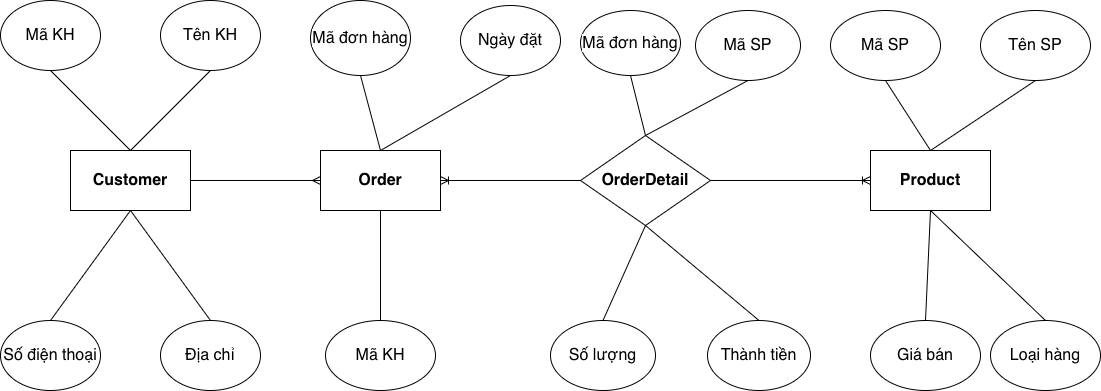

The diagram above was exported from draw.io. Its source (the exported page's mxGraphModel, read from the mxfile embedded in the PNG):
<mxGraphModel dx="901" dy="1850" grid="1" gridSize="10" guides="1" tooltips="1" connect="1" arrows="1" fold="1" page="1" pageScale="1" pageWidth="827" pageHeight="1169" math="0" shadow="0">
  <root>
    <mxCell id="0" />
    <mxCell id="1" parent="0" />
    <mxCell id="JW1SPt6dNkU88bgb1o1y-1" value="&lt;strong style=&quot;box-sizing: border-box; margin: 0px; padding: 0px; font-weight: bolder; caret-color: rgb(0, 0, 0); color: rgb(0, 0, 0); font-family: Roboto, sans-serif; font-size: 16px; font-style: normal; font-variant-caps: normal; letter-spacing: normal; orphans: auto; text-align: left; text-indent: 0px; text-transform: none; white-space: pre-wrap; widows: auto; word-spacing: 0px; -webkit-text-stroke-width: 0px; text-decoration: none;&quot;&gt;Customer&lt;/strong&gt;" style="rounded=0;whiteSpace=wrap;html=1;" parent="1" vertex="1">
      <mxGeometry x="70" y="140" width="120" height="60" as="geometry" />
    </mxCell>
    <mxCell id="JW1SPt6dNkU88bgb1o1y-2" value="&lt;meta charset=&quot;utf-8&quot;&gt;&lt;span style=&quot;caret-color: rgb(0, 0, 0); color: rgb(0, 0, 0); font-family: Roboto, sans-serif; font-size: 16px; font-style: normal; font-variant-caps: normal; font-weight: 400; letter-spacing: normal; orphans: auto; text-align: left; text-indent: 0px; text-transform: none; white-space: pre-wrap; widows: auto; word-spacing: 0px; -webkit-text-stroke-width: 0px; background-color: rgb(255, 255, 255); text-decoration: none; display: inline !important; float: none;&quot;&gt;Mã KH&lt;/span&gt;" style="ellipse;whiteSpace=wrap;html=1;" parent="1" vertex="1">
      <mxGeometry y="-10" width="100" height="70" as="geometry" />
    </mxCell>
    <mxCell id="JW1SPt6dNkU88bgb1o1y-3" value="&lt;meta charset=&quot;utf-8&quot;&gt;&lt;span style=&quot;caret-color: rgb(0, 0, 0); color: rgb(0, 0, 0); font-family: Roboto, sans-serif; font-size: 16px; font-style: normal; font-variant-caps: normal; font-weight: 400; letter-spacing: normal; orphans: auto; text-align: left; text-indent: 0px; text-transform: none; white-space: pre-wrap; widows: auto; word-spacing: 0px; -webkit-text-stroke-width: 0px; background-color: rgb(255, 255, 255); text-decoration: none; display: inline !important; float: none;&quot;&gt;Tên KH&lt;/span&gt;" style="ellipse;whiteSpace=wrap;html=1;" parent="1" vertex="1">
      <mxGeometry x="160" y="-10" width="100" height="70" as="geometry" />
    </mxCell>
    <mxCell id="JW1SPt6dNkU88bgb1o1y-4" value="&lt;meta charset=&quot;utf-8&quot;&gt;&lt;span style=&quot;caret-color: rgb(0, 0, 0); color: rgb(0, 0, 0); font-family: Roboto, sans-serif; font-size: 16px; font-style: normal; font-variant-caps: normal; font-weight: 400; letter-spacing: normal; orphans: auto; text-align: left; text-indent: 0px; text-transform: none; white-space: pre-wrap; widows: auto; word-spacing: 0px; -webkit-text-stroke-width: 0px; background-color: rgb(255, 255, 255); text-decoration: none; display: inline !important; float: none;&quot;&gt;Số điện thoại&lt;/span&gt;" style="ellipse;whiteSpace=wrap;html=1;" parent="1" vertex="1">
      <mxGeometry y="310" width="100" height="70" as="geometry" />
    </mxCell>
    <mxCell id="JW1SPt6dNkU88bgb1o1y-5" value="&lt;span style=&quot;caret-color: rgb(0, 0, 0); color: rgb(0, 0, 0); font-family: Roboto, sans-serif; font-size: 16px; font-style: normal; font-variant-caps: normal; font-weight: 400; letter-spacing: normal; text-align: left; text-indent: 0px; text-transform: none; white-space: pre-wrap; word-spacing: 0px; -webkit-text-stroke-width: 0px; background-color: rgb(255, 255, 255); text-decoration: none; float: none; display: inline !important;&quot;&gt;Địa chỉ&lt;/span&gt;" style="ellipse;whiteSpace=wrap;html=1;" parent="1" vertex="1">
      <mxGeometry x="160" y="310" width="100" height="70" as="geometry" />
    </mxCell>
    <mxCell id="JW1SPt6dNkU88bgb1o1y-6" value="" style="endArrow=none;html=1;rounded=0;entryX=0.5;entryY=1;entryDx=0;entryDy=0;" parent="1" target="JW1SPt6dNkU88bgb1o1y-1" edge="1">
      <mxGeometry width="50" height="50" relative="1" as="geometry">
        <mxPoint x="50" y="310" as="sourcePoint" />
        <mxPoint x="100" y="260" as="targetPoint" />
      </mxGeometry>
    </mxCell>
    <mxCell id="JW1SPt6dNkU88bgb1o1y-7" value="" style="endArrow=none;html=1;rounded=0;" parent="1" edge="1">
      <mxGeometry width="50" height="50" relative="1" as="geometry">
        <mxPoint x="210" y="310" as="sourcePoint" />
        <mxPoint x="130" y="200" as="targetPoint" />
      </mxGeometry>
    </mxCell>
    <mxCell id="JW1SPt6dNkU88bgb1o1y-8" value="" style="endArrow=none;html=1;rounded=0;entryX=0.5;entryY=1;entryDx=0;entryDy=0;" parent="1" target="JW1SPt6dNkU88bgb1o1y-2" edge="1">
      <mxGeometry width="50" height="50" relative="1" as="geometry">
        <mxPoint x="130" y="140" as="sourcePoint" />
        <mxPoint x="170" y="90" as="targetPoint" />
      </mxGeometry>
    </mxCell>
    <mxCell id="JW1SPt6dNkU88bgb1o1y-12" value="" style="endArrow=none;html=1;rounded=0;exitX=0.5;exitY=0;exitDx=0;exitDy=0;entryX=0.5;entryY=1;entryDx=0;entryDy=0;" parent="1" source="JW1SPt6dNkU88bgb1o1y-1" target="JW1SPt6dNkU88bgb1o1y-3" edge="1">
      <mxGeometry width="50" height="50" relative="1" as="geometry">
        <mxPoint x="390" y="330" as="sourcePoint" />
        <mxPoint x="440" y="280" as="targetPoint" />
      </mxGeometry>
    </mxCell>
    <mxCell id="JW1SPt6dNkU88bgb1o1y-13" value="&lt;strong style=&quot;box-sizing: border-box; margin: 0px; padding: 0px; font-weight: bolder; caret-color: rgb(0, 0, 0); color: rgb(0, 0, 0); font-family: Roboto, sans-serif; font-size: 16px; font-style: normal; font-variant-caps: normal; letter-spacing: normal; orphans: auto; text-align: left; text-indent: 0px; text-transform: none; white-space: pre-wrap; widows: auto; word-spacing: 0px; -webkit-text-stroke-width: 0px; text-decoration: none;&quot;&gt;Order&lt;/strong&gt;" style="rounded=0;whiteSpace=wrap;html=1;" parent="1" vertex="1">
      <mxGeometry x="320" y="140" width="120" height="60" as="geometry" />
    </mxCell>
    <mxCell id="JW1SPt6dNkU88bgb1o1y-14" value="&lt;meta charset=&quot;utf-8&quot;&gt;&lt;span style=&quot;caret-color: rgb(0, 0, 0); color: rgb(0, 0, 0); font-family: Roboto, sans-serif; font-size: 16px; font-style: normal; font-variant-caps: normal; font-weight: 400; letter-spacing: normal; orphans: auto; text-align: left; text-indent: 0px; text-transform: none; white-space: pre-wrap; widows: auto; word-spacing: 0px; -webkit-text-stroke-width: 0px; background-color: rgb(255, 255, 255); text-decoration: none; display: inline !important; float: none;&quot;&gt;Mã đơn hàng&lt;/span&gt;" style="ellipse;whiteSpace=wrap;html=1;" parent="1" vertex="1">
      <mxGeometry x="310" y="-10" width="100" height="75" as="geometry" />
    </mxCell>
    <mxCell id="JW1SPt6dNkU88bgb1o1y-15" value="&lt;span style=&quot;caret-color: rgb(0, 0, 0); color: rgb(0, 0, 0); font-family: Roboto, sans-serif; font-size: 16px; font-style: normal; font-variant-caps: normal; font-weight: 400; letter-spacing: normal; text-align: left; text-indent: 0px; text-transform: none; white-space: pre-wrap; word-spacing: 0px; -webkit-text-stroke-width: 0px; background-color: rgb(255, 255, 255); text-decoration: none; float: none; display: inline !important;&quot;&gt;Ngày đặt&lt;/span&gt;" style="ellipse;whiteSpace=wrap;html=1;" parent="1" vertex="1">
      <mxGeometry x="460" y="-5" width="100" height="70" as="geometry" />
    </mxCell>
    <mxCell id="JW1SPt6dNkU88bgb1o1y-16" value="" style="endArrow=none;html=1;rounded=0;exitX=0.5;exitY=0;exitDx=0;exitDy=0;" parent="1" source="JW1SPt6dNkU88bgb1o1y-13" edge="1">
      <mxGeometry width="50" height="50" relative="1" as="geometry">
        <mxPoint x="310" y="115" as="sourcePoint" />
        <mxPoint x="360" y="65" as="targetPoint" />
      </mxGeometry>
    </mxCell>
    <mxCell id="JW1SPt6dNkU88bgb1o1y-17" value="" style="endArrow=none;html=1;rounded=0;entryX=0.5;entryY=1;entryDx=0;entryDy=0;" parent="1" target="JW1SPt6dNkU88bgb1o1y-15" edge="1">
      <mxGeometry width="50" height="50" relative="1" as="geometry">
        <mxPoint x="380" y="140" as="sourcePoint" />
        <mxPoint x="430" y="90" as="targetPoint" />
      </mxGeometry>
    </mxCell>
    <mxCell id="JW1SPt6dNkU88bgb1o1y-18" value="" style="endArrow=ERmany;html=1;rounded=0;endFill=0;exitX=1;exitY=0.5;exitDx=0;exitDy=0;entryX=0;entryY=0.5;entryDx=0;entryDy=0;" parent="1" source="JW1SPt6dNkU88bgb1o1y-1" target="JW1SPt6dNkU88bgb1o1y-13" edge="1">
      <mxGeometry width="50" height="50" relative="1" as="geometry">
        <mxPoint x="390" y="330" as="sourcePoint" />
        <mxPoint x="440" y="280" as="targetPoint" />
      </mxGeometry>
    </mxCell>
    <mxCell id="JW1SPt6dNkU88bgb1o1y-19" value="&lt;meta charset=&quot;utf-8&quot;&gt;&lt;span style=&quot;caret-color: rgb(0, 0, 0); color: rgb(0, 0, 0); font-family: Roboto, sans-serif; font-size: 16px; font-style: normal; font-variant-caps: normal; font-weight: 400; letter-spacing: normal; orphans: auto; text-align: left; text-indent: 0px; text-transform: none; white-space: pre-wrap; widows: auto; word-spacing: 0px; -webkit-text-stroke-width: 0px; background-color: rgb(255, 255, 255); text-decoration: none; display: inline !important; float: none;&quot;&gt;Mã KH&lt;/span&gt;" style="ellipse;whiteSpace=wrap;html=1;" parent="1" vertex="1">
      <mxGeometry x="325" y="310" width="110" height="70" as="geometry" />
    </mxCell>
    <mxCell id="JW1SPt6dNkU88bgb1o1y-21" value="" style="endArrow=none;html=1;rounded=0;exitX=0.5;exitY=0;exitDx=0;exitDy=0;entryX=0.5;entryY=1;entryDx=0;entryDy=0;" parent="1" source="JW1SPt6dNkU88bgb1o1y-19" target="JW1SPt6dNkU88bgb1o1y-13" edge="1">
      <mxGeometry width="50" height="50" relative="1" as="geometry">
        <mxPoint x="390" y="330" as="sourcePoint" />
        <mxPoint x="440" y="280" as="targetPoint" />
      </mxGeometry>
    </mxCell>
    <mxCell id="JW1SPt6dNkU88bgb1o1y-23" value="&lt;strong style=&quot;box-sizing: border-box; margin: 0px; padding: 0px; font-weight: bolder; caret-color: rgb(0, 0, 0); color: rgb(0, 0, 0); font-family: Roboto, sans-serif; font-size: 16px; font-style: normal; font-variant-caps: normal; letter-spacing: normal; orphans: auto; text-align: left; text-indent: 0px; text-transform: none; white-space: pre-wrap; widows: auto; word-spacing: 0px; -webkit-text-stroke-width: 0px; text-decoration: none;&quot;&gt;OrderDetail&lt;/strong&gt;" style="rhombus;whiteSpace=wrap;html=1;" parent="1" vertex="1">
      <mxGeometry x="580" y="125" width="130" height="90" as="geometry" />
    </mxCell>
    <mxCell id="JW1SPt6dNkU88bgb1o1y-25" value="&lt;strong style=&quot;box-sizing: border-box; margin: 0px; padding: 0px; font-weight: bolder; caret-color: rgb(0, 0, 0); color: rgb(0, 0, 0); font-family: Roboto, sans-serif; font-size: 16px; font-style: normal; font-variant-caps: normal; letter-spacing: normal; orphans: auto; text-align: left; text-indent: 0px; text-transform: none; white-space: pre-wrap; widows: auto; word-spacing: 0px; -webkit-text-stroke-width: 0px; text-decoration: none;&quot;&gt;Product&lt;/strong&gt;" style="rounded=0;whiteSpace=wrap;html=1;" parent="1" vertex="1">
      <mxGeometry x="870" y="140" width="120" height="60" as="geometry" />
    </mxCell>
    <mxCell id="JW1SPt6dNkU88bgb1o1y-26" value="" style="endArrow=ERoneToMany;html=1;rounded=0;endFill=0;entryX=1;entryY=0.5;entryDx=0;entryDy=0;" parent="1" target="JW1SPt6dNkU88bgb1o1y-13" edge="1">
      <mxGeometry width="50" height="50" relative="1" as="geometry">
        <mxPoint x="580" y="170" as="sourcePoint" />
        <mxPoint x="650" y="280" as="targetPoint" />
      </mxGeometry>
    </mxCell>
    <mxCell id="JW1SPt6dNkU88bgb1o1y-27" value="" style="endArrow=ERoneToMany;html=1;rounded=0;endFill=0;entryX=0;entryY=0.5;entryDx=0;entryDy=0;exitX=1;exitY=0.5;exitDx=0;exitDy=0;" parent="1" source="JW1SPt6dNkU88bgb1o1y-23" target="JW1SPt6dNkU88bgb1o1y-25" edge="1">
      <mxGeometry width="50" height="50" relative="1" as="geometry">
        <mxPoint x="600" y="330" as="sourcePoint" />
        <mxPoint x="650" y="280" as="targetPoint" />
      </mxGeometry>
    </mxCell>
    <mxCell id="JW1SPt6dNkU88bgb1o1y-28" value="&lt;meta charset=&quot;utf-8&quot;&gt;&lt;span style=&quot;caret-color: rgb(0, 0, 0); color: rgb(0, 0, 0); font-family: Roboto, sans-serif; font-size: 16px; font-style: normal; font-variant-caps: normal; font-weight: 400; letter-spacing: normal; orphans: auto; text-align: left; text-indent: 0px; text-transform: none; white-space: pre-wrap; widows: auto; word-spacing: 0px; -webkit-text-stroke-width: 0px; background-color: rgb(255, 255, 255); text-decoration: none; display: inline !important; float: none;&quot;&gt;Mã đơn hàng&lt;/span&gt;" style="ellipse;whiteSpace=wrap;html=1;" parent="1" vertex="1">
      <mxGeometry x="580" width="100" height="65" as="geometry" />
    </mxCell>
    <mxCell id="JW1SPt6dNkU88bgb1o1y-29" value="&lt;meta charset=&quot;utf-8&quot;&gt;&lt;span style=&quot;caret-color: rgb(0, 0, 0); color: rgb(0, 0, 0); font-family: Roboto, sans-serif; font-size: 16px; font-style: normal; font-variant-caps: normal; font-weight: 400; letter-spacing: normal; orphans: auto; text-align: left; text-indent: 0px; text-transform: none; white-space: pre-wrap; widows: auto; word-spacing: 0px; -webkit-text-stroke-width: 0px; background-color: rgb(255, 255, 255); text-decoration: none; display: inline !important; float: none;&quot;&gt;Số lượng&lt;/span&gt;" style="ellipse;whiteSpace=wrap;html=1;" parent="1" vertex="1">
      <mxGeometry x="550" y="310" width="105" height="70" as="geometry" />
    </mxCell>
    <mxCell id="JW1SPt6dNkU88bgb1o1y-30" value="&lt;meta charset=&quot;utf-8&quot;&gt;&lt;span style=&quot;caret-color: rgb(0, 0, 0); color: rgb(0, 0, 0); font-family: Roboto, sans-serif; font-size: 16px; font-style: normal; font-variant-caps: normal; font-weight: 400; letter-spacing: normal; orphans: auto; text-align: left; text-indent: 0px; text-transform: none; white-space: pre-wrap; widows: auto; word-spacing: 0px; -webkit-text-stroke-width: 0px; background-color: rgb(255, 255, 255); text-decoration: none; display: inline !important; float: none;&quot;&gt;Mã SP&lt;/span&gt;" style="ellipse;whiteSpace=wrap;html=1;" parent="1" vertex="1">
      <mxGeometry x="695" width="105" height="70" as="geometry" />
    </mxCell>
    <mxCell id="JW1SPt6dNkU88bgb1o1y-31" value="&lt;meta charset=&quot;utf-8&quot;&gt;&lt;span style=&quot;caret-color: rgb(0, 0, 0); color: rgb(0, 0, 0); font-family: Roboto, sans-serif; font-size: 16px; font-style: normal; font-variant-caps: normal; font-weight: 400; letter-spacing: normal; orphans: auto; text-align: left; text-indent: 0px; text-transform: none; white-space: pre-wrap; widows: auto; word-spacing: 0px; -webkit-text-stroke-width: 0px; background-color: rgb(255, 255, 255); text-decoration: none; display: inline !important; float: none;&quot;&gt;Thành tiền&lt;/span&gt;" style="ellipse;whiteSpace=wrap;html=1;" parent="1" vertex="1">
      <mxGeometry x="707" y="310" width="103" height="70" as="geometry" />
    </mxCell>
    <mxCell id="JW1SPt6dNkU88bgb1o1y-32" value="" style="endArrow=none;html=1;rounded=0;entryX=0.5;entryY=1;entryDx=0;entryDy=0;exitX=0.5;exitY=0;exitDx=0;exitDy=0;" parent="1" source="JW1SPt6dNkU88bgb1o1y-29" target="JW1SPt6dNkU88bgb1o1y-23" edge="1">
      <mxGeometry width="50" height="50" relative="1" as="geometry">
        <mxPoint x="600" y="330" as="sourcePoint" />
        <mxPoint x="650" y="280" as="targetPoint" />
      </mxGeometry>
    </mxCell>
    <mxCell id="JW1SPt6dNkU88bgb1o1y-33" value="" style="endArrow=none;html=1;rounded=0;entryX=0.5;entryY=1;entryDx=0;entryDy=0;exitX=0.5;exitY=0;exitDx=0;exitDy=0;" parent="1" source="JW1SPt6dNkU88bgb1o1y-31" target="JW1SPt6dNkU88bgb1o1y-23" edge="1">
      <mxGeometry width="50" height="50" relative="1" as="geometry">
        <mxPoint x="600" y="330" as="sourcePoint" />
        <mxPoint x="650" y="280" as="targetPoint" />
      </mxGeometry>
    </mxCell>
    <mxCell id="JW1SPt6dNkU88bgb1o1y-34" value="" style="endArrow=none;html=1;rounded=0;entryX=0.5;entryY=0;entryDx=0;entryDy=0;exitX=0.5;exitY=1;exitDx=0;exitDy=0;" parent="1" source="JW1SPt6dNkU88bgb1o1y-28" target="JW1SPt6dNkU88bgb1o1y-23" edge="1">
      <mxGeometry width="50" height="50" relative="1" as="geometry">
        <mxPoint x="600" y="330" as="sourcePoint" />
        <mxPoint x="650" y="280" as="targetPoint" />
      </mxGeometry>
    </mxCell>
    <mxCell id="JW1SPt6dNkU88bgb1o1y-35" value="" style="endArrow=none;html=1;rounded=0;entryX=0.5;entryY=0;entryDx=0;entryDy=0;exitX=0.5;exitY=1;exitDx=0;exitDy=0;" parent="1" source="JW1SPt6dNkU88bgb1o1y-30" target="JW1SPt6dNkU88bgb1o1y-23" edge="1">
      <mxGeometry width="50" height="50" relative="1" as="geometry">
        <mxPoint x="730" y="110" as="sourcePoint" />
        <mxPoint x="650" y="280" as="targetPoint" />
      </mxGeometry>
    </mxCell>
    <mxCell id="JW1SPt6dNkU88bgb1o1y-36" value="&lt;meta charset=&quot;utf-8&quot;&gt;&lt;span style=&quot;caret-color: rgb(0, 0, 0); color: rgb(0, 0, 0); font-family: Roboto, sans-serif; font-size: 16px; font-style: normal; font-variant-caps: normal; font-weight: 400; letter-spacing: normal; orphans: auto; text-align: left; text-indent: 0px; text-transform: none; white-space: pre-wrap; widows: auto; word-spacing: 0px; -webkit-text-stroke-width: 0px; background-color: rgb(255, 255, 255); text-decoration: none; display: inline !important; float: none;&quot;&gt;Mã SP&lt;/span&gt;" style="ellipse;whiteSpace=wrap;html=1;" parent="1" vertex="1">
      <mxGeometry x="830" width="110" height="70" as="geometry" />
    </mxCell>
    <mxCell id="JW1SPt6dNkU88bgb1o1y-38" value="&lt;meta charset=&quot;utf-8&quot;&gt;&lt;span style=&quot;caret-color: rgb(0, 0, 0); color: rgb(0, 0, 0); font-family: Roboto, sans-serif; font-size: 16px; font-style: normal; font-variant-caps: normal; font-weight: 400; letter-spacing: normal; orphans: auto; text-align: left; text-indent: 0px; text-transform: none; white-space: pre-wrap; widows: auto; word-spacing: 0px; -webkit-text-stroke-width: 0px; background-color: rgb(255, 255, 255); text-decoration: none; display: inline !important; float: none;&quot;&gt;Tên SP&lt;/span&gt;" style="ellipse;whiteSpace=wrap;html=1;" parent="1" vertex="1">
      <mxGeometry x="980" width="110" height="70" as="geometry" />
    </mxCell>
    <mxCell id="JW1SPt6dNkU88bgb1o1y-39" value="&lt;meta charset=&quot;utf-8&quot;&gt;&lt;span style=&quot;caret-color: rgb(0, 0, 0); color: rgb(0, 0, 0); font-family: Roboto, sans-serif; font-size: 16px; font-style: normal; font-variant-caps: normal; font-weight: 400; letter-spacing: normal; orphans: auto; text-align: left; text-indent: 0px; text-transform: none; white-space: pre-wrap; widows: auto; word-spacing: 0px; -webkit-text-stroke-width: 0px; background-color: rgb(255, 255, 255); text-decoration: none; display: inline !important; float: none;&quot;&gt;Giá bán&lt;/span&gt;" style="ellipse;whiteSpace=wrap;html=1;" parent="1" vertex="1">
      <mxGeometry x="870" y="310" width="110" height="70" as="geometry" />
    </mxCell>
    <mxCell id="JW1SPt6dNkU88bgb1o1y-40" value="&lt;meta charset=&quot;utf-8&quot;&gt;&lt;span style=&quot;caret-color: rgb(0, 0, 0); color: rgb(0, 0, 0); font-family: Roboto, sans-serif; font-size: 16px; font-style: normal; font-variant-caps: normal; font-weight: 400; letter-spacing: normal; orphans: auto; text-align: left; text-indent: 0px; text-transform: none; white-space: pre-wrap; widows: auto; word-spacing: 0px; -webkit-text-stroke-width: 0px; background-color: rgb(255, 255, 255); text-decoration: none; display: inline !important; float: none;&quot;&gt;Loại hàng&lt;/span&gt;" style="ellipse;whiteSpace=wrap;html=1;" parent="1" vertex="1">
      <mxGeometry x="990" y="310" width="110" height="70" as="geometry" />
    </mxCell>
    <mxCell id="JW1SPt6dNkU88bgb1o1y-41" value="" style="endArrow=none;html=1;rounded=0;entryX=0.5;entryY=0;entryDx=0;entryDy=0;exitX=0.5;exitY=1;exitDx=0;exitDy=0;" parent="1" source="JW1SPt6dNkU88bgb1o1y-25" target="JW1SPt6dNkU88bgb1o1y-39" edge="1">
      <mxGeometry width="50" height="50" relative="1" as="geometry">
        <mxPoint x="710" y="330" as="sourcePoint" />
        <mxPoint x="760" y="280" as="targetPoint" />
      </mxGeometry>
    </mxCell>
    <mxCell id="JW1SPt6dNkU88bgb1o1y-42" value="" style="endArrow=none;html=1;rounded=0;entryX=0.5;entryY=1;entryDx=0;entryDy=0;exitX=0.5;exitY=0;exitDx=0;exitDy=0;" parent="1" source="JW1SPt6dNkU88bgb1o1y-40" target="JW1SPt6dNkU88bgb1o1y-25" edge="1">
      <mxGeometry width="50" height="50" relative="1" as="geometry">
        <mxPoint x="1020" y="290" as="sourcePoint" />
        <mxPoint x="760" y="280" as="targetPoint" />
      </mxGeometry>
    </mxCell>
    <mxCell id="JW1SPt6dNkU88bgb1o1y-43" value="" style="endArrow=none;html=1;rounded=0;entryX=0.5;entryY=0;entryDx=0;entryDy=0;exitX=0.5;exitY=1;exitDx=0;exitDy=0;" parent="1" source="JW1SPt6dNkU88bgb1o1y-36" target="JW1SPt6dNkU88bgb1o1y-25" edge="1">
      <mxGeometry width="50" height="50" relative="1" as="geometry">
        <mxPoint x="710" y="330" as="sourcePoint" />
        <mxPoint x="760" y="280" as="targetPoint" />
      </mxGeometry>
    </mxCell>
    <mxCell id="JW1SPt6dNkU88bgb1o1y-44" value="" style="endArrow=none;html=1;rounded=0;entryX=0.5;entryY=0;entryDx=0;entryDy=0;exitX=0.5;exitY=1;exitDx=0;exitDy=0;" parent="1" source="JW1SPt6dNkU88bgb1o1y-38" target="JW1SPt6dNkU88bgb1o1y-25" edge="1">
      <mxGeometry width="50" height="50" relative="1" as="geometry">
        <mxPoint x="1030" y="80" as="sourcePoint" />
        <mxPoint x="760" y="280" as="targetPoint" />
      </mxGeometry>
    </mxCell>
  </root>
</mxGraphModel>